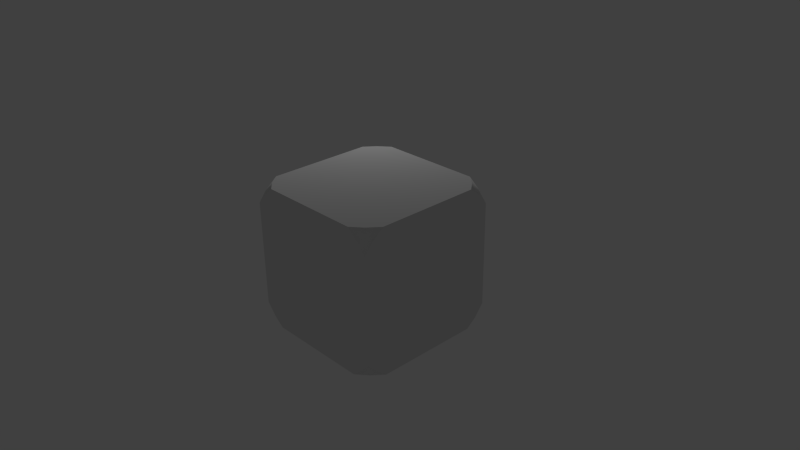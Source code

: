 # Source: RockBox.blend  (saved by Blender 2.76.0; exported with 4.5.12 LTS)
import bpy
from mathutils import Matrix  # noqa: F401  (used for matrix-valued properties, if any)

bpy.ops.wm.read_factory_settings(use_empty=True)
scene = bpy.context.scene
scene.name = 'Scene'

# ---- collections
col_collection_1 = bpy.data.collections.new('Collection 1'); scene.collection.children.link(col_collection_1)

# ---- materials (node trees are filled in below, after node groups)
mat_rockbox_m = bpy.data.materials.new('RockBox_M')
mat_rockbox_m.alpha_threshold = 0.0
mat_rockbox_m.use_transparent_shadow = False
mat_rockbox_m.roughness = 0.5
mat_rockbox_m.line_color = (0.0, 0.0, 0.0, 1.0)

# ---- material node trees

# ---- world
world_world = bpy.data.worlds.new('World'); scene.world = world_world
world_world.color = (0.05088, 0.05088, 0.05088)
world_world.use_sun_shadow = False
world_world.sun_shadow_jitter_overblur = 0.0
world_world.cycles.sampling_method = 'MANUAL'
world_world.cycles.sample_map_resolution = 256

# ---- cameras
cam_camera = bpy.data.cameras.new('Camera')
cam_camera.clip_end = 100.0
cam_camera.lens = 35.0
cam_camera.sensor_width = 32.0
cam_camera.sensor_height = 18.0
cam_camera.ortho_scale = 7.314
cam_camera.dof.focus_distance = 0.0
cam_camera.dof.aperture_fstop = 128.0

# ---- lights
light_lamp = bpy.data.lights.new('Lamp', 'POINT')
light_lamp.transmission_factor = 0.0
light_lamp.cutoff_distance = 30.0
light_lamp.energy = 100.0
light_lamp.shadow_buffer_clip_start = 1.001
light_lamp.shadow_soft_size = 0.1
light_lamp.shadow_maximum_resolution = 0.006
light_lamp.use_absolute_resolution = True
light_lamp.cycles.use_multiple_importance_sampling = False

# ---- meshes
me_rockbox = bpy.data.meshes.new('RockBox')
me_rockbox.from_pydata([(1.0, 0.7216, -1.0), (1.0, -0.7216, -1.0), (0.8745, -0.8745, -1.0), (0.7216, -1.0, -1.0), (-0.7216, -1.0, -1.0), (-0.8745, -0.8745, -1.0), (-1.0, -0.7216, -1.0), (-1.0, 0.7216, -1.0), (-0.8745, 0.8745, -1.0), (-0.7216, 1.0, -1.0), (0.7216, 1.0, -1.0), (0.8745, 0.8745, -1.0), (1.0, 1.0, -0.728), (1.0, 1.0, 0.728), (1.0, 0.866, 0.8879), (1.0, 0.7216, 1.0), (1.0, -0.7216, 1.0), (1.0, -0.866, 0.8879), (1.0, -1.0, 0.728), (1.0, -1.0, 0.728), (1.0, -1.0, -0.728), (1.0, -1.0, -0.728), (1.0, -0.866, -0.8879), (1.0, 0.866, -0.8879), (1.0, 1.0, -0.728), (0.866, -1.0, 0.8879), (0.7216, -1.0, 1.0), (-0.7216, -1.0, 1.0), (-0.866, -1.0, 0.8879), (-1.0, -1.0, 0.728), (-1.0, -1.0, 0.728), (-1.0, -1.0, -0.728), (-1.0, -1.0, -0.728), (-0.866, -1.0, -0.8879), (0.866, -1.0, -0.8879), (-1.0, -0.866, 0.8879), (-1.0, -0.7216, 1.0), (-1.0, 0.7216, 1.0), (-1.0, 0.866, 0.8879), (-1.0, 1.0, 0.728), (-1.0, 1.0, -0.728), (-1.0, 1.0, -0.728), (-1.0, 0.866, -0.8879), (-1.0, -0.866, -0.8879), (0.866, 1.0, -0.8879), (-0.866, 1.0, -0.8879), (-1.0, 1.0, 0.728), (-0.866, 1.0, 0.8879), (-0.7216, 1.0, 1.0), (0.7216, 1.0, 1.0), (0.866, 1.0, 0.8879), (1.0, 1.0, 0.728), (-0.8745, 0.8745, 1.0), (-0.8745, -0.8745, 1.0), (0.8745, -0.8745, 1.0), (0.8745, 0.8745, 1.0), (-0.9396, 0.9396, -0.8879), (-0.9396, 0.9396, 0.8879), (0.9396, 0.9396, -0.8879), (0.9396, 0.9396, 0.8879), (0.9396, -0.9396, -0.8879), (0.9396, -0.9396, 0.8879), (-0.9396, -0.9396, -0.8879), (-0.9396, -0.9396, 0.8879)], [], [(0, 1, 2, 3, 4, 5, 6, 7, 8, 9, 10, 11), (12, 13, 14, 15, 16, 17, 18, 19, 20, 21, 22, 1, 0, 23, 24), (20, 19, 25, 26, 27, 28, 29, 30, 31, 32, 33, 4, 3, 34), (31, 30, 35, 36, 37, 38, 39, 40, 41, 42, 7, 6, 43), (13, 12, 44, 10, 9, 45, 40, 39, 46, 47, 48, 49, 50, 51), (49, 48, 52, 37, 36, 53, 27, 26, 54, 16, 15, 55), (41, 56, 42), (56, 41, 40, 45), (42, 56, 8, 7), (8, 56, 45, 9), (38, 57, 46, 39), (52, 57, 38, 37), (46, 57, 47), (57, 52, 48, 47), (44, 58, 11, 10), (24, 58, 44, 12), (11, 58, 23, 0), (23, 58, 24), (50, 59, 51), (55, 59, 50, 49), (51, 59, 14, 13), (59, 55, 15, 14), (22, 60, 2, 1), (21, 60, 22), (2, 60, 34, 3), (60, 21, 20, 34), (17, 61, 18), (54, 61, 17, 16), (18, 61, 25, 19), (61, 54, 26, 25), (33, 62, 5, 4), (32, 62, 33), (5, 62, 43, 6), (62, 32, 31, 43), (28, 63, 29), (53, 63, 28, 27), (29, 63, 35, 30), (63, 53, 36, 35)])
me_rockbox.polygons.foreach_set('use_smooth', [0, 0, 0, 0, 0, 0, 1, 1, 1, 1, 1, 1, 1, 1, 1, 1, 1, 1, 1, 1, 1, 1, 1, 1, 1, 1, 1, 1, 1, 1, 1, 1, 1, 1, 1, 1, 1, 1])
_uv = me_rockbox.uv_layers.new(name='UVMap')
_uv.uv.foreach_set('vector', [0.06847, 0.001094, 0.4281, 0.001094, 0.4662, 0.06363, 0.4974, 0.1398, 0.4974, 0.859, 0.4662, 0.9352, 0.4281, 0.9978, 0.06847, 0.9978, 0.03037, 0.9352, -0.0008995, 0.859, -0.0008995, 0.1398, 0.03037, 0.06363, 0.9996, 0.7075, 0.9996, 0.9473, 0.9886, 0.9737, 0.9767, 0.9922, 0.8578, 0.9922, 0.8459, 0.9737, 0.8349, 0.9473, 0.8349, 0.9473, 0.8349, 0.7075, 0.8349, 0.7075, 0.8459, 0.6811, 0.8578, 0.6626, 0.9767, 0.6626, 0.9886, 0.6811, 0.9996, 0.7075, 0.8844, 0.707, 0.8844, 0.9523, 0.8731, 0.9792, 0.8609, 0.9981, 0.7394, 0.9981, 0.7272, 0.9792, 0.7159, 0.9523, 0.7159, 0.9523, 0.7159, 0.707, 0.7159, 0.707, 0.7272, 0.6801, 0.7394, 0.6612, 0.8609, 0.6612, 0.8731, 0.6801, 0.8727, 0.7459, 0.8727, 0.9486, 0.8634, 0.9708, 0.8534, 0.9864, 0.7529, 0.9864, 0.7429, 0.9708, 0.7336, 0.9486, 0.7336, 0.7459, 0.7336, 0.7459, 0.7429, 0.7237, 0.7529, 0.7081, 0.8534, 0.7081, 0.8634, 0.7237, 0.5788, 0.9459, 0.5788, 0.7188, 0.5893, 0.6939, 0.6005, 0.6764, 0.7131, 0.6764, 0.7243, 0.6939, 0.7348, 0.7188, 0.7348, 0.9459, 0.7348, 0.9459, 0.7243, 0.9709, 0.7131, 0.9883, 0.6005, 0.9883, 0.5893, 0.9709, 0.5788, 0.9459, 0.4294, 0.9983, 0.06999, 0.9983, 0.03191, 0.9358, 0.0006663, 0.8597, 0.0006663, 0.1409, 0.03191, 0.06477, 0.06999, 0.002276, 0.4294, 0.002276, 0.4675, 0.06477, 0.4987, 0.1409, 0.4987, 0.8597, 0.4675, 0.9358, 0.7453, 0.6712, 0.7456, 0.7129, 0.7346, 0.7142, 0.7456, 0.7129, 0.7453, 0.6712, 0.7457, 0.67, 0.7567, 0.7141, 0.7346, 0.7142, 0.7456, 0.7129, 0.7456, 0.7467, 0.7226, 0.7495, 0.7456, 0.7467, 0.7456, 0.7129, 0.7567, 0.7141, 0.7687, 0.7495, 0.6566, 0.7429, 0.6573, 0.7162, 0.682, 0.7155, 0.6831, 0.7164, 0.6372, 0.7164, 0.6573, 0.7162, 0.6566, 0.7429, 0.6355, 0.7716, 0.682, 0.7155, 0.6573, 0.7162, 0.6565, 0.69, 0.6573, 0.7162, 0.6372, 0.7164, 0.6355, 0.6615, 0.6565, 0.69, 0.7374, 0.6772, 0.7459, 0.7029, 0.7256, 0.7263, 0.7079, 0.673, 0.7711, 0.6744, 0.7459, 0.7029, 0.7374, 0.6772, 0.7712, 0.673, 0.7256, 0.7263, 0.7459, 0.7029, 0.7527, 0.7303, 0.7399, 0.7833, 0.7527, 0.7303, 0.7459, 0.7029, 0.7711, 0.6744, 0.6721, 0.7532, 0.6592, 0.7361, 0.674, 0.6861, 0.6472, 0.7772, 0.6592, 0.7361, 0.6721, 0.7532, 0.6743, 0.8129, 0.674, 0.6861, 0.6592, 0.7361, 0.6451, 0.7218, 0.6743, 0.6832, 0.6592, 0.7361, 0.6472, 0.7772, 0.618, 0.7482, 0.6451, 0.7218, 0.7453, 0.7446, 0.7393, 0.7267, 0.7538, 0.7099, 0.7661, 0.7479, 0.722, 0.7471, 0.7393, 0.7267, 0.7453, 0.7446, 0.7538, 0.7099, 0.7393, 0.7267, 0.7343, 0.7067, 0.7437, 0.6688, 0.7393, 0.7267, 0.722, 0.7471, 0.7205, 0.7479, 0.7343, 0.7067, 0.6357, 0.7242, 0.6211, 0.7387, 0.6061, 0.6854, 0.6335, 0.7818, 0.6211, 0.7387, 0.6357, 0.7242, 0.6639, 0.7515, 0.6061, 0.6854, 0.6211, 0.7387, 0.6074, 0.7568, 0.6052, 0.6844, 0.6211, 0.7387, 0.6335, 0.7818, 0.6052, 0.8195, 0.6074, 0.7568, 0.7484, 0.7254, 0.7591, 0.7113, 0.7691, 0.7457, 0.7465, 0.7751, 0.747, 0.6701, 0.7591, 0.7113, 0.7484, 0.7254, 0.7691, 0.7457, 0.7591, 0.7113, 0.771, 0.6993, 0.7936, 0.7217, 0.7591, 0.7113, 0.747, 0.6701, 0.7465, 0.6664, 0.771, 0.6993, 0.6613, 0.7862, 0.6751, 0.7725, 0.6894, 0.8232, 0.6633, 0.7316, 0.6751, 0.7725, 0.6613, 0.7862, 0.6345, 0.7604, 0.6894, 0.8232, 0.6751, 0.7725, 0.6881, 0.7554, 0.6902, 0.8238, 0.6751, 0.7725, 0.6633, 0.7316, 0.6902, 0.6959, 0.6881, 0.7554])
me_rockbox.materials.append(mat_rockbox_m)
me_rockbox.use_remesh_preserve_volume = False
me_rockbox.use_remesh_preserve_attributes = False
me_rockbox.use_mirror_vertex_groups = False
me_rockbox.update()

# ---- objects
ob_rockbox = bpy.data.objects.new('RockBox', me_rockbox)
ob_lamp = bpy.data.objects.new('Lamp', light_lamp)
ob_camera = bpy.data.objects.new('Camera', cam_camera)

# ---- transforms, parenting, visibility, modifiers, constraints
ob_rockbox.location = (0.0, 0.0, 0.0)
ob_rockbox.lock_rotations_4d = False
ob_rockbox.empty_display_type = 'ARROWS'
ob_rockbox.lineart.crease_threshold = 0.0
ob_lamp.location = (-2.666, 2.541, 2.966)
ob_lamp.rotation_euler = (0.6503, 0.05522, 1.866)
ob_lamp.lock_rotations_4d = False
ob_lamp.empty_display_type = 'ARROWS'
ob_lamp.color = (0.0, 0.0, 0.0, 0.0)
ob_lamp.lineart.crease_threshold = 0.0
ob_camera.location = (7.481, -6.508, 5.344)
ob_camera.rotation_euler = (1.109, 0.01082, 0.8149)
ob_camera.lock_rotations_4d = False
ob_camera.empty_display_type = 'ARROWS'
ob_camera.color = (0.0, 0.0, 0.0, 0.0)
ob_camera.display_type = 'WIRE'
ob_camera.lineart.crease_threshold = 0.0

# ---- collection membership
col_collection_1.objects.link(ob_rockbox)
col_collection_1.objects.link(ob_lamp)
col_collection_1.objects.link(ob_camera)

# ---- scene / render settings (as saved in the file)
scene.camera = ob_camera
scene.frame_start = 1; scene.frame_end = 250; scene.frame_set(21)
scene.render.engine = 'BLENDER_EEVEE_NEXT'
scene.render.resolution_percentage = 50
scene.render.dither_intensity = 0.0
scene.cycles.use_denoising = False
scene.cycles.samples = 10
scene.cycles.sampling_pattern = 'TABULATED_SOBOL'
scene.cycles.light_sampling_threshold = 0.0
scene.cycles.use_adaptive_sampling = False
scene.cycles.use_light_tree = False
scene.cycles.blur_glossy = 0.0
scene.cycles.pixel_filter_type = 'GAUSSIAN'
scene.cycles.sample_clamp_indirect = 0.0
scene.view_settings.view_transform = 'Standard'
bpy.context.view_layer.update()
